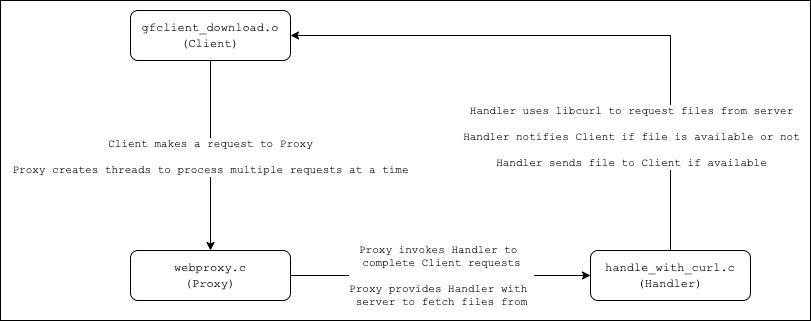

The diagram above was exported from draw.io. Its source (the exported page's mxGraphModel, read from the mxfile embedded in the PNG):
<mxGraphModel dx="1636" dy="1133" grid="1" gridSize="10" guides="1" tooltips="1" connect="1" arrows="1" fold="1" page="1" pageScale="1" pageWidth="850" pageHeight="1100" math="0" shadow="0">
  <root>
    <mxCell id="0" />
    <mxCell id="1" parent="0" />
    <mxCell id="wQAIhGEhpf3biTdoMAHU-12" value="" style="rounded=0;whiteSpace=wrap;html=1;fontFamily=Courier New;" parent="1" vertex="1">
      <mxGeometry x="-40" y="170" width="810" height="320" as="geometry" />
    </mxCell>
    <mxCell id="wQAIhGEhpf3biTdoMAHU-4" value="" style="edgeStyle=orthogonalEdgeStyle;rounded=0;orthogonalLoop=1;jettySize=auto;html=1;fontFamily=Courier New;startArrow=none;startFill=0;" parent="1" source="wQAIhGEhpf3biTdoMAHU-2" target="wQAIhGEhpf3biTdoMAHU-3" edge="1">
      <mxGeometry relative="1" as="geometry" />
    </mxCell>
    <mxCell id="wQAIhGEhpf3biTdoMAHU-7" value="Client makes a request to Proxy&lt;br&gt;&lt;br&gt;Proxy creates threads to process multiple requests at a time" style="edgeLabel;html=1;align=center;verticalAlign=middle;resizable=0;points=[];fontFamily=Courier New;" parent="wQAIhGEhpf3biTdoMAHU-4" vertex="1" connectable="0">
      <mxGeometry x="0.008" y="-1" relative="1" as="geometry">
        <mxPoint as="offset" />
      </mxGeometry>
    </mxCell>
    <mxCell id="wQAIhGEhpf3biTdoMAHU-2" value="&lt;font face=&quot;Courier New&quot;&gt;gfclient_download.o&lt;br&gt;(Client)&lt;br&gt;&lt;/font&gt;" style="rounded=1;whiteSpace=wrap;html=1;" parent="1" vertex="1">
      <mxGeometry x="90" y="180" width="160" height="50" as="geometry" />
    </mxCell>
    <mxCell id="wQAIhGEhpf3biTdoMAHU-6" value="" style="edgeStyle=orthogonalEdgeStyle;rounded=0;orthogonalLoop=1;jettySize=auto;html=1;fontFamily=Courier New;startArrow=none;startFill=0;" parent="1" source="wQAIhGEhpf3biTdoMAHU-3" target="wQAIhGEhpf3biTdoMAHU-5" edge="1">
      <mxGeometry relative="1" as="geometry">
        <Array as="points">
          <mxPoint x="400" y="445" />
          <mxPoint x="400" y="445" />
        </Array>
      </mxGeometry>
    </mxCell>
    <mxCell id="wQAIhGEhpf3biTdoMAHU-10" value="Proxy invokes Handler to &lt;br&gt;complete Client requests&lt;br&gt;&lt;br&gt;Proxy provides Handler with &lt;br&gt;server to fetch&amp;nbsp;files from" style="edgeLabel;html=1;align=center;verticalAlign=middle;resizable=0;points=[];fontFamily=Courier New;" parent="wQAIhGEhpf3biTdoMAHU-6" vertex="1" connectable="0">
      <mxGeometry x="-0.0933" relative="1" as="geometry">
        <mxPoint x="14" as="offset" />
      </mxGeometry>
    </mxCell>
    <mxCell id="wQAIhGEhpf3biTdoMAHU-3" value="&lt;font face=&quot;Courier New&quot;&gt;webproxy.c&lt;br&gt;(Proxy)&lt;br&gt;&lt;/font&gt;" style="rounded=1;whiteSpace=wrap;html=1;" parent="1" vertex="1">
      <mxGeometry x="90" y="420" width="160" height="50" as="geometry" />
    </mxCell>
    <mxCell id="wQAIhGEhpf3biTdoMAHU-9" value="" style="edgeStyle=orthogonalEdgeStyle;rounded=0;orthogonalLoop=1;jettySize=auto;html=1;fontFamily=Courier New;startArrow=none;startFill=0;entryX=1;entryY=0.5;entryDx=0;entryDy=0;" parent="1" source="wQAIhGEhpf3biTdoMAHU-5" target="wQAIhGEhpf3biTdoMAHU-2" edge="1">
      <mxGeometry relative="1" as="geometry">
        <mxPoint x="280" y="205" as="targetPoint" />
        <Array as="points">
          <mxPoint x="630" y="205" />
        </Array>
      </mxGeometry>
    </mxCell>
    <mxCell id="wQAIhGEhpf3biTdoMAHU-11" value="Handler uses libcurl to request files from server&lt;br&gt;&lt;br&gt;Handler notifies Client if file is available or not&lt;br&gt;&lt;br&gt;Handler sends file to Client if available" style="edgeLabel;html=1;align=center;verticalAlign=middle;resizable=0;points=[];fontFamily=Courier New;" parent="wQAIhGEhpf3biTdoMAHU-9" vertex="1" connectable="0">
      <mxGeometry x="-0.4718" y="-2" relative="1" as="geometry">
        <mxPoint x="-42" y="43" as="offset" />
      </mxGeometry>
    </mxCell>
    <mxCell id="wQAIhGEhpf3biTdoMAHU-5" value="&lt;font face=&quot;Courier New&quot;&gt;handle_with_curl.c&lt;br&gt;(Handler)&lt;br&gt;&lt;/font&gt;" style="rounded=1;whiteSpace=wrap;html=1;" parent="1" vertex="1">
      <mxGeometry x="550" y="420" width="160" height="50" as="geometry" />
    </mxCell>
  </root>
</mxGraphModel>